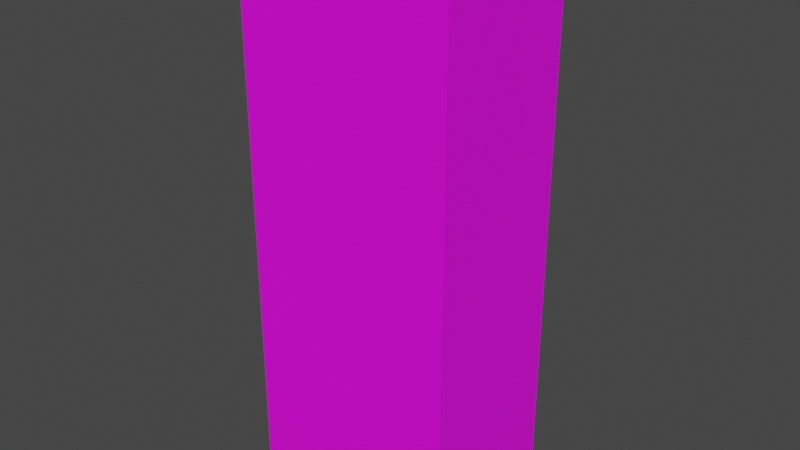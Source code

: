 # Source: Dutch_Mill_Chocolate.blend  (saved by Blender 3.2.14; exported with 4.5.12 LTS)
import bpy
from mathutils import Matrix  # noqa: F401  (used for matrix-valued properties, if any)

bpy.ops.wm.read_factory_settings(use_empty=True)
scene = bpy.context.scene
scene.name = 'Scene'

# ---- collections
col_collection = bpy.data.collections.new('Collection'); scene.collection.children.link(col_collection)

# ---- images (referenced by path relative to the original .blend; pixels are not part of the script)
import os
ASSET_DIR = os.environ.get("B2B_ASSET_DIR", "")  # directory of the original .blend (textures are referenced by path, not embedded)
HERE = os.path.dirname(os.path.abspath(__file__))  # packed textures are extracted next to this script under _unpacked/

def load_image(name, relpath, width, height, colorspace="sRGB"):
    """Load a texture the original file referenced (path relative to the .blend, or extracted next to this script)."""
    p = next((c for c in (os.path.join(HERE, relpath), os.path.join(ASSET_DIR, relpath)) if relpath and os.path.exists(c)), "")
    if p:
        img = bpy.data.images.load(p, check_existing=True)
        img.name = name
    else:  # same state as the original file: an image datablock whose file is absent (Cycles renders it pink)
        img = bpy.data.images.new(name, width, height)
        img.source = "FILE"
        img.filepath = "//" + (relpath or name)
    img.colorspace_settings.name = colorspace
    return img
img_dutch_mill_chocolate_jpg = load_image('Dutch Mill Chocolate.jpg', 'Dutch Mill Chocolate.jpg', 1024, 1024, 'sRGB')

# ---- materials (node trees are filled in below, after node groups)
mat_material_001 = bpy.data.materials.new('Material.001')
mat_material_001.use_transparent_shadow = False

# ---- material node trees
mat_material_001.use_nodes = True; mat_material_001.node_tree.nodes.clear()
_N = mat_material_001.node_tree.nodes; _L = mat_material_001.node_tree.links
n0 = _N.new('ShaderNodeBsdfPrincipled'); n0.name = 'Principled BSDF'; n0.location = (10, 300)
n0.distribution = 'GGX'
n0.subsurface_method = 'RANDOM_WALK_SKIN'
n0.inputs[3].default_value = 1.45
n0.inputs[27].default_value = (0.0, 0.0, 0.0, 1.0)
n0.inputs[28].default_value = 1.0
n1 = _N.new('ShaderNodeOutputMaterial'); n1.name = 'Material Output'; n1.location = (300, 300)
n2 = _N.new('ShaderNodeTexImage'); n2.name = 'Image Texture'; n2.location = (-280, 275)
n2.image = img_dutch_mill_chocolate_jpg
_L.new(n0.outputs[0], n1.inputs[0])
_L.new(n2.outputs[0], n0.inputs[0])
n1.is_active_output = True

# ---- world
world_world = bpy.data.worlds.new('World'); scene.world = world_world
world_world.use_nodes = True; world_world.node_tree.nodes.clear()
_N = world_world.node_tree.nodes; _L = world_world.node_tree.links
n0 = _N.new('ShaderNodeOutputWorld'); n0.name = 'World Output'; n0.location = (300, 300)
n1 = _N.new('ShaderNodeBackground'); n1.name = 'Background'; n1.location = (10, 300)
n1.inputs[0].default_value = (0.05088, 0.05088, 0.05088, 1.0)
_L.new(n1.outputs[0], n0.inputs[0])
n0.is_active_output = True
world_world.color = (0.05088, 0.05088, 0.05088)
world_world.use_sun_shadow = False
world_world.sun_shadow_jitter_overblur = 0.0

# ---- meshes
me_cube_001 = bpy.data.meshes.new('Cube.001')
me_cube_001.from_pydata([(-0.9592, -0.6734, -2.497), (-0.9592, -0.6734, 2.483), (-0.9592, 0.687, -2.497), (-0.9592, 0.687, 2.483), (0.9728, -0.6734, -2.497), (0.9728, -0.6734, 2.483), (0.9728, 0.687, -2.497), (0.9728, 0.687, 2.483)], [], [(0, 1, 3, 2), (2, 3, 7, 6), (6, 7, 5, 4), (4, 5, 1, 0), (2, 6, 4, 0), (7, 3, 1, 5)])
_uv = me_cube_001.uv_layers.new(name='UVMap')
_uv.uv.foreach_set('vector', [0.4968, 0.01111, 0.4968, 0.9967, 0.3968, 0.9967, 0.3968, 0.01111, 0.2871, 0.0, 0.2871, 0.9985, 0.1485, 0.9985, 0.1485, 0.0, 0.3929, 0.0, 0.3929, 0.9965, 0.2963, 0.9963, 0.2844, 0.0002492, 0.137, 0.0, 0.137, 0.9945, 0.0007064, 0.9945, 0.0007065, 0.0, 0.3936, 0.7205, 0.3936, 1.0, 0.1968, 1.0, 0.1968, 0.7205, 1.001, 0.9739, 0.5036, 0.9739, 0.5036, 0.02091, 1.001, 0.02091])
me_cube_001.materials.append(mat_material_001)
me_cube_001.update()

# ---- objects
ob_cube = bpy.data.objects.new('Cube', me_cube_001)

# ---- transforms, parenting, visibility, modifiers, constraints
ob_cube.location = (0.0, 0.0, 0.0)

# ---- collection membership
col_collection.objects.link(ob_cube)

# ---- scene / render settings (as saved in the file)
scene.frame_start = 1; scene.frame_end = 250; scene.frame_set(1)
scene.render.engine = 'BLENDER_EEVEE_NEXT'
scene.cycles.sampling_pattern = 'TABULATED_SOBOL'
scene.cycles.use_light_tree = False
scene.view_settings.view_transform = 'Filmic'
bpy.context.view_layer.update()

# ---- added for rendering (the .blend has no active camera and no usable light): camera, sun
cam_auto = bpy.data.cameras.new('AutoCamera')
cam_auto.lens = 50.0
cam_auto.sensor_width = 36.0
cam_auto.clip_end = 1000.0
ob_auto_camera = bpy.data.objects.new('AutoCamera', cam_auto)
scene.collection.objects.link(ob_auto_camera)
ob_auto_camera.location = (5.10706, -6.11351, 4.0734)
ob_auto_camera.rotation_euler = (1.09748, -7.21219e-08, 0.694738)
scene.camera = ob_auto_camera
light_auto_sun = bpy.data.lights.new('AutoSun', 'SUN')
light_auto_sun.energy = 3.0
light_auto_sun.angle = 0.0523599
ob_auto_sun = bpy.data.objects.new('AutoSun', light_auto_sun)
scene.collection.objects.link(ob_auto_sun)
ob_auto_sun.rotation_euler = (0.872665, 0.174533, 0.523599)
bpy.context.view_layer.update()
